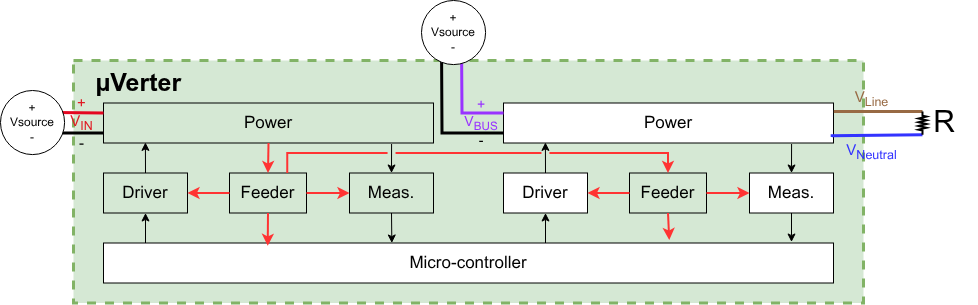

The diagram above was exported from draw.io. Its source (the exported page's mxGraphModel, read from the mxfile embedded in the PNG):
<mxGraphModel dx="1429" dy="989" grid="1" gridSize="10" guides="1" tooltips="1" connect="1" arrows="1" fold="1" page="1" pageScale="1" pageWidth="850" pageHeight="1100" math="0" shadow="0">
  <root>
    <mxCell id="0" />
    <mxCell id="1" parent="0" />
    <mxCell id="202" value="" style="group" parent="1" vertex="1" connectable="0">
      <mxGeometry x="-46.99674208144796" y="250" width="943.996742081448" height="262.5" as="geometry" />
    </mxCell>
    <mxCell id="161" value="&amp;nbsp; &amp;nbsp;&lt;b&gt;µVerter&lt;/b&gt;" style="rounded=0;whiteSpace=wrap;html=1;fillColor=#d5e8d4;strokeColor=#82b366;strokeWidth=3;dashed=1;align=left;verticalAlign=top;fontSize=25;" parent="202" vertex="1">
      <mxGeometry x="39.99674208144796" y="20" width="790" height="242.5" as="geometry" />
    </mxCell>
    <mxCell id="162" value="" style="edgeStyle=none;html=1;exitX=0.873;exitY=1.025;exitDx=0;exitDy=0;exitPerimeter=0;entryX=0.5;entryY=0;entryDx=0;entryDy=0;fontSize=17;" parent="202" source="163" target="165" edge="1">
      <mxGeometry relative="1" as="geometry" />
    </mxCell>
    <mxCell id="163" value="Power" style="whiteSpace=wrap;html=1;fontSize=17;fillColor=none;" parent="202" vertex="1">
      <mxGeometry x="69.99674208144796" y="62.5" width="330" height="40" as="geometry" />
    </mxCell>
    <mxCell id="164" value="" style="edgeStyle=none;html=1;exitX=0.5;exitY=1;exitDx=0;exitDy=0;entryX=0.395;entryY=0;entryDx=0;entryDy=0;entryPerimeter=0;fontSize=17;" parent="202" source="165" target="167" edge="1">
      <mxGeometry relative="1" as="geometry">
        <mxPoint x="357.99674208144796" y="200.5" as="targetPoint" />
      </mxGeometry>
    </mxCell>
    <mxCell id="165" value="Meas." style="whiteSpace=wrap;html=1;fontSize=17;fillColor=none;" parent="202" vertex="1">
      <mxGeometry x="315.99674208144796" y="132.5" width="84" height="40" as="geometry" />
    </mxCell>
    <mxCell id="166" value="" style="edgeStyle=none;html=1;entryX=0.5;entryY=1;entryDx=0;entryDy=0;fontSize=17;" parent="202" target="169" edge="1">
      <mxGeometry relative="1" as="geometry">
        <mxPoint x="111.99674208144796" y="202.5" as="sourcePoint" />
      </mxGeometry>
    </mxCell>
    <mxCell id="167" value="Micro-controller" style="whiteSpace=wrap;html=1;fontSize=17;" parent="202" vertex="1">
      <mxGeometry x="69.99674208144796" y="202.5" width="730" height="40" as="geometry" />
    </mxCell>
    <mxCell id="168" value="" style="html=1;exitX=0.5;exitY=0;exitDx=0;exitDy=0;entryX=0.127;entryY=0.985;entryDx=0;entryDy=0;entryPerimeter=0;fontSize=17;" parent="202" source="169" target="163" edge="1">
      <mxGeometry relative="1" as="geometry">
        <mxPoint x="109.99674208144796" y="102.5" as="targetPoint" />
      </mxGeometry>
    </mxCell>
    <mxCell id="169" value="Driver" style="whiteSpace=wrap;html=1;fontSize=17;fillColor=none;" parent="202" vertex="1">
      <mxGeometry x="69.99674208144796" y="132.5" width="84" height="40" as="geometry" />
    </mxCell>
    <mxCell id="170" value="Feeder" style="whiteSpace=wrap;html=1;fontSize=17;fillColor=none;" parent="202" vertex="1">
      <mxGeometry x="195.99674208144796" y="132.5" width="77" height="40" as="geometry" />
    </mxCell>
    <mxCell id="171" value="" style="edgeStyle=none;orthogonalLoop=1;jettySize=auto;html=1;exitX=0.5;exitY=1;exitDx=0;exitDy=0;entryX=0.5;entryY=0;entryDx=0;entryDy=0;strokeWidth=2;strokeColor=#FF3333;fontSize=17;" parent="202" source="163" target="170" edge="1">
      <mxGeometry width="100" relative="1" as="geometry">
        <mxPoint x="224.99674208144796" y="102.5" as="sourcePoint" />
        <mxPoint x="223.49674208144796" y="132.5" as="targetPoint" />
        <Array as="points" />
      </mxGeometry>
    </mxCell>
    <mxCell id="172" value="" style="edgeStyle=none;orthogonalLoop=1;jettySize=auto;html=1;exitX=1;exitY=0.5;exitDx=0;exitDy=0;entryX=0;entryY=0.5;entryDx=0;entryDy=0;strokeWidth=2;strokeColor=#FF3333;fontSize=17;" parent="202" source="170" target="165" edge="1">
      <mxGeometry width="100" relative="1" as="geometry">
        <mxPoint x="190.99674208144796" y="159.16666666666652" as="sourcePoint" />
        <mxPoint x="204.99674208144796" y="179.16666666666652" as="targetPoint" />
        <Array as="points" />
      </mxGeometry>
    </mxCell>
    <mxCell id="173" value="" style="edgeStyle=none;orthogonalLoop=1;jettySize=auto;html=1;exitX=0.5;exitY=1;exitDx=0;exitDy=0;entryX=0.225;entryY=0.071;entryDx=0;entryDy=0;strokeWidth=2;strokeColor=#FF3333;entryPerimeter=0;fontSize=17;" parent="202" source="170" target="167" edge="1">
      <mxGeometry width="100" relative="1" as="geometry">
        <mxPoint x="281.99674208144796" y="179.16666666666652" as="sourcePoint" />
        <mxPoint x="302.99674208144796" y="159.16666666666652" as="targetPoint" />
        <Array as="points" />
      </mxGeometry>
    </mxCell>
    <mxCell id="174" value="" style="edgeStyle=none;orthogonalLoop=1;jettySize=auto;html=1;exitX=0;exitY=0.5;exitDx=0;exitDy=0;entryX=1;entryY=0.5;entryDx=0;entryDy=0;strokeWidth=2;strokeColor=#FF3333;fontSize=17;" parent="202" source="170" target="169" edge="1">
      <mxGeometry width="100" relative="1" as="geometry">
        <mxPoint x="281.99674208144796" y="219.16666666666652" as="sourcePoint" />
        <mxPoint x="302.99674208144796" y="239.16666666666652" as="targetPoint" />
        <Array as="points" />
      </mxGeometry>
    </mxCell>
    <mxCell id="175" value="" style="edgeStyle=none;html=1;exitX=0.873;exitY=1.025;exitDx=0;exitDy=0;exitPerimeter=0;entryX=0.5;entryY=0;entryDx=0;entryDy=0;fontSize=17;" parent="202" source="176" target="178" edge="1">
      <mxGeometry relative="1" as="geometry" />
    </mxCell>
    <mxCell id="176" value="Power" style="whiteSpace=wrap;html=1;fontSize=17;" parent="202" vertex="1">
      <mxGeometry x="469.99674208144796" y="62.5" width="330" height="40" as="geometry" />
    </mxCell>
    <mxCell id="177" value="" style="edgeStyle=none;html=1;exitX=0.5;exitY=1;exitDx=0;exitDy=0;fontSize=17;" parent="202" source="178" edge="1">
      <mxGeometry relative="1" as="geometry">
        <mxPoint x="757.996742081448" y="201.5" as="targetPoint" />
      </mxGeometry>
    </mxCell>
    <mxCell id="178" value="Meas." style="whiteSpace=wrap;html=1;fontSize=17;" parent="202" vertex="1">
      <mxGeometry x="715.996742081448" y="132.5" width="84" height="40" as="geometry" />
    </mxCell>
    <mxCell id="179" value="" style="edgeStyle=none;html=1;entryX=0.5;entryY=1;entryDx=0;entryDy=0;fontSize=17;" parent="202" target="181" edge="1">
      <mxGeometry relative="1" as="geometry">
        <mxPoint x="511.99674208144796" y="202.5" as="sourcePoint" />
      </mxGeometry>
    </mxCell>
    <mxCell id="180" value="" style="html=1;exitX=0.5;exitY=0;exitDx=0;exitDy=0;entryX=0.127;entryY=0.985;entryDx=0;entryDy=0;entryPerimeter=0;fontSize=17;" parent="202" source="181" target="176" edge="1">
      <mxGeometry relative="1" as="geometry">
        <mxPoint x="509.99674208144796" y="102.5" as="targetPoint" />
      </mxGeometry>
    </mxCell>
    <mxCell id="181" value="Driver" style="whiteSpace=wrap;html=1;fontSize=17;" parent="202" vertex="1">
      <mxGeometry x="469.99674208144796" y="132.5" width="84" height="40" as="geometry" />
    </mxCell>
    <mxCell id="182" value="Feeder" style="whiteSpace=wrap;html=1;fontSize=17;fillColor=none;" parent="202" vertex="1">
      <mxGeometry x="595.996742081448" y="132.5" width="77" height="40" as="geometry" />
    </mxCell>
    <mxCell id="183" value="" style="edgeStyle=elbowEdgeStyle;orthogonalLoop=1;jettySize=auto;html=1;exitX=0.75;exitY=0;exitDx=0;exitDy=0;entryX=0.5;entryY=0;entryDx=0;entryDy=0;strokeWidth=2;strokeColor=#FF3333;elbow=vertical;jumpStyle=gap;rounded=0;curved=0;fontSize=17;" parent="202" source="170" target="182" edge="1">
      <mxGeometry width="100" relative="1" as="geometry">
        <mxPoint x="624.996742081448" y="102.5" as="sourcePoint" />
        <mxPoint x="623.496742081448" y="132.5" as="targetPoint" />
        <Array as="points">
          <mxPoint x="449.99674208144796" y="112.5" />
        </Array>
      </mxGeometry>
    </mxCell>
    <mxCell id="184" value="" style="edgeStyle=none;orthogonalLoop=1;jettySize=auto;html=1;exitX=1;exitY=0.5;exitDx=0;exitDy=0;entryX=0;entryY=0.5;entryDx=0;entryDy=0;strokeWidth=2;strokeColor=#FF3333;fontSize=17;" parent="202" source="182" target="178" edge="1">
      <mxGeometry width="100" relative="1" as="geometry">
        <mxPoint x="590.996742081448" y="159.16666666666652" as="sourcePoint" />
        <mxPoint x="604.996742081448" y="179.16666666666652" as="targetPoint" />
        <Array as="points" />
      </mxGeometry>
    </mxCell>
    <mxCell id="185" value="" style="edgeStyle=none;orthogonalLoop=1;jettySize=auto;html=1;exitX=0.5;exitY=1;exitDx=0;exitDy=0;entryX=0.775;entryY=-0.075;entryDx=0;entryDy=0;strokeWidth=2;strokeColor=#FF3333;entryPerimeter=0;fontSize=17;" parent="202" source="182" target="167" edge="1">
      <mxGeometry width="100" relative="1" as="geometry">
        <mxPoint x="681.996742081448" y="179.16666666666652" as="sourcePoint" />
        <mxPoint x="634.996742081448" y="202.5" as="targetPoint" />
        <Array as="points" />
      </mxGeometry>
    </mxCell>
    <mxCell id="186" value="" style="edgeStyle=none;orthogonalLoop=1;jettySize=auto;html=1;exitX=0;exitY=0.5;exitDx=0;exitDy=0;entryX=1;entryY=0.5;entryDx=0;entryDy=0;strokeWidth=2;strokeColor=#FF3333;fontSize=17;" parent="202" source="182" target="181" edge="1">
      <mxGeometry width="100" relative="1" as="geometry">
        <mxPoint x="681.996742081448" y="219.16666666666652" as="sourcePoint" />
        <mxPoint x="702.996742081448" y="239.16666666666652" as="targetPoint" />
        <Array as="points" />
      </mxGeometry>
    </mxCell>
    <mxCell id="187" value="" style="endArrow=none;html=1;rounded=0;entryX=1.001;entryY=0.213;entryDx=0;entryDy=0;strokeColor=light-dark(#986a44, #ededed);strokeWidth=3;exitX=1;exitY=0.5;exitDx=0;exitDy=0;exitPerimeter=0;entryPerimeter=0;" parent="202" target="176" edge="1" source="207">
      <mxGeometry width="50" height="50" relative="1" as="geometry">
        <mxPoint x="879.9932938055861" y="72.49310344827586" as="sourcePoint" />
        <mxPoint x="799.9947382029736" y="68.69204152249131" as="targetPoint" />
      </mxGeometry>
    </mxCell>
    <mxCell id="188" value="" style="endArrow=none;html=1;rounded=0;strokeWidth=3;exitX=0;exitY=0.75;exitDx=0;exitDy=0;entryX=0.98;entryY=0.52;entryDx=0;entryDy=0;entryPerimeter=0;" parent="202" source="163" edge="1">
      <mxGeometry width="50" height="50" relative="1" as="geometry">
        <mxPoint x="59.99674208144796" y="92.5" as="sourcePoint" />
        <mxPoint x="19.76474208144799" y="92.55520000000001" as="targetPoint" />
      </mxGeometry>
    </mxCell>
    <mxCell id="189" value="" style="endArrow=none;html=1;rounded=0;entryX=0.999;entryY=0.307;entryDx=0;entryDy=0;fillColor=#f8cecc;strokeColor=light-dark(#e40620, #d7817e);strokeWidth=3;exitX=0;exitY=0.25;exitDx=0;exitDy=0;entryPerimeter=0;" parent="202" source="163" edge="1">
      <mxGeometry width="50" height="50" relative="1" as="geometry">
        <mxPoint x="49.99674208144796" y="62.5" as="sourcePoint" />
        <mxPoint x="21.5051420814479" y="72.05182000000013" as="targetPoint" />
      </mxGeometry>
    </mxCell>
    <mxCell id="190" value="" style="endArrow=none;html=1;rounded=0;strokeColor=#3333FF;strokeWidth=3;exitX=0;exitY=0.5;exitDx=0;exitDy=0;exitPerimeter=0;entryX=0.996;entryY=0.848;entryDx=0;entryDy=0;edgeStyle=elbowEdgeStyle;elbow=vertical;entryPerimeter=0;" parent="202" target="176" edge="1" source="207">
      <mxGeometry width="50" height="50" relative="1" as="geometry">
        <mxPoint x="879.9932938055861" y="92.48620689655172" as="sourcePoint" />
        <mxPoint x="809.996742081448" y="92.5" as="targetPoint" />
      </mxGeometry>
    </mxCell>
    <mxCell id="191" value="" style="endArrow=none;html=1;rounded=0;fillColor=#f8cecc;strokeColor=light-dark(#9933FF,#D7817E);strokeWidth=3;exitX=0;exitY=0.25;exitDx=0;exitDy=0;fontSize=17;edgeStyle=orthogonalEdgeStyle;" parent="202" source="176" edge="1">
      <mxGeometry width="50" height="50" relative="1" as="geometry">
        <mxPoint x="459.99674208144796" y="72.5" as="sourcePoint" />
        <mxPoint x="427.99674208144796" as="targetPoint" />
      </mxGeometry>
    </mxCell>
    <mxCell id="192" value="&lt;div&gt;&lt;span style=&quot;color: light-dark(rgb(153, 51, 255), transparent);&quot;&gt;+&lt;br&gt;V&lt;sub&gt;BUS&lt;/sub&gt;&lt;/span&gt;&lt;/div&gt;&lt;div&gt;-&lt;/div&gt;" style="text;html=1;whiteSpace=wrap;strokeColor=none;fillColor=none;align=center;verticalAlign=middle;rounded=0;fontSize=14;" parent="202" vertex="1">
      <mxGeometry x="422.99674208144796" y="62.02999999999997" width="50" height="40" as="geometry" />
    </mxCell>
    <mxCell id="193" value="&lt;div&gt;&lt;span style=&quot;color: light-dark(rgb(152, 106, 68), rgb(237, 237, 237));&quot;&gt;V&lt;sub&gt;Line&lt;/sub&gt;&lt;/span&gt;&lt;/div&gt;" style="text;html=1;whiteSpace=wrap;strokeColor=none;fillColor=none;align=center;verticalAlign=middle;rounded=0;fontSize=15;" parent="202" vertex="1">
      <mxGeometry x="789.996742081448" y="52.5" width="96.96" height="10" as="geometry" />
    </mxCell>
    <mxCell id="194" value="&lt;div&gt;&lt;span style=&quot;color: light-dark(rgb(51, 51, 255), rgb(237, 237, 237));&quot;&gt;V&lt;sub&gt;Neutral&lt;/sub&gt;&lt;/span&gt;&lt;/div&gt;" style="text;html=1;whiteSpace=wrap;strokeColor=none;fillColor=none;align=center;verticalAlign=middle;rounded=0;fontSize=15;" parent="202" vertex="1">
      <mxGeometry x="789.996742081448" y="102.5" width="96.96" height="16.26" as="geometry" />
    </mxCell>
    <mxCell id="195" value="" style="endArrow=none;html=1;rounded=0;strokeWidth=3;exitX=0;exitY=0.75;exitDx=0;exitDy=0;fontSize=17;edgeStyle=orthogonalEdgeStyle;" parent="202" source="176" edge="1">
      <mxGeometry width="50" height="50" relative="1" as="geometry">
        <mxPoint x="439.99674208144796" y="92.5" as="sourcePoint" />
        <mxPoint x="407.99674208144796" as="targetPoint" />
      </mxGeometry>
    </mxCell>
    <mxCell id="198" value="&lt;span style=&quot;color: light-dark(rgb(224, 27, 36), rgb(237, 237, 237));&quot;&gt;+&lt;/span&gt;&lt;br&gt;&lt;div&gt;&lt;span style=&quot;color: light-dark(rgb(224, 27, 36), rgb(237, 237, 237));&quot;&gt;V&lt;sub&gt;IN&lt;/sub&gt;&lt;/span&gt;&lt;/div&gt;&lt;div&gt;-&lt;/div&gt;" style="text;html=1;whiteSpace=wrap;strokeColor=none;fillColor=none;align=center;verticalAlign=middle;rounded=0;fontSize=15;" parent="202" vertex="1">
      <mxGeometry y="52.501349480968884" width="96.96186166774403" height="59.06574394463668" as="geometry" />
    </mxCell>
    <mxCell id="207" value="&lt;font style=&quot;font-size: 30px;&quot;&gt;R&lt;/font&gt;" style="pointerEvents=1;verticalLabelPosition=bottom;shadow=0;dashed=0;align=center;html=1;verticalAlign=top;shape=mxgraph.electrical.resistors.resistor_2;rotation=-90;strokeWidth=2;textDirection=vertical-lr;" vertex="1" parent="202">
      <mxGeometry x="877.37" y="78.64" width="23.23" height="7.97" as="geometry" />
    </mxCell>
    <mxCell id="203" value="" style="group" parent="1" vertex="1" connectable="0">
      <mxGeometry x="341" y="210" width="70" height="70" as="geometry" />
    </mxCell>
    <mxCell id="204" value="+&lt;div&gt;Vsource&lt;/div&gt;&lt;div&gt;-&lt;/div&gt;" style="ellipse;whiteSpace=wrap;html=1;aspect=fixed;" parent="203" vertex="1">
      <mxGeometry width="64.08045977011493" height="64.08045977011493" as="geometry" />
    </mxCell>
    <mxCell id="208" value="+&lt;div&gt;Vsource&lt;/div&gt;&lt;div&gt;-&lt;/div&gt;" style="ellipse;whiteSpace=wrap;html=1;aspect=fixed;" vertex="1" parent="1">
      <mxGeometry x="-80" y="300" width="64.08045977011493" height="64.08045977011493" as="geometry" />
    </mxCell>
  </root>
</mxGraphModel>